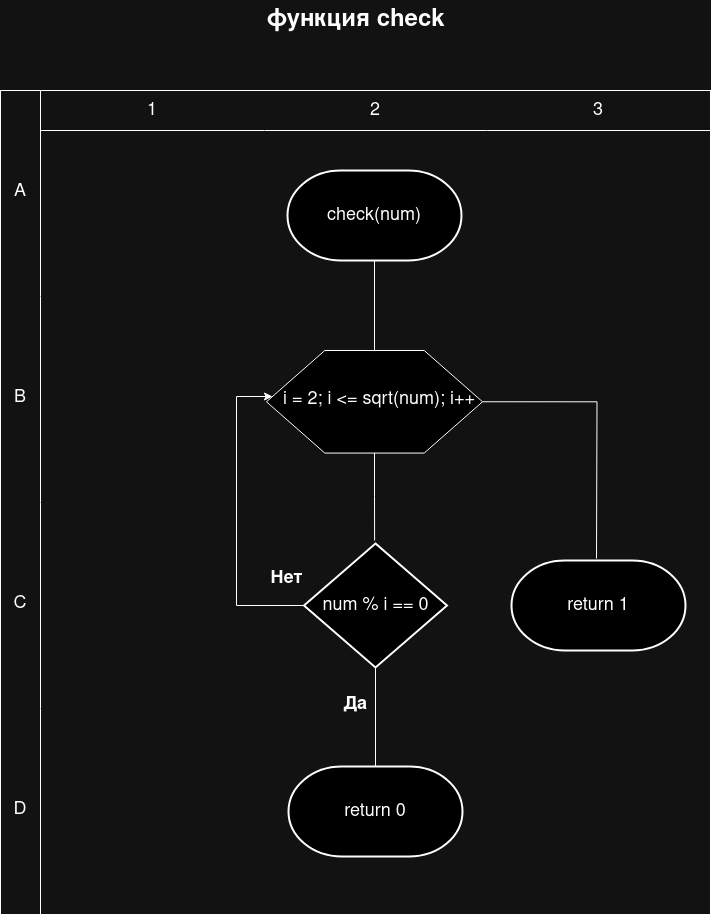

The diagram above was exported from draw.io. Its source (the exported page's mxGraphModel, read from the mxfile embedded in the PNG):
<mxGraphModel dx="1434" dy="1888" grid="1" gridSize="18" guides="1" tooltips="1" connect="1" arrows="1" fold="1" page="1" pageScale="1" pageWidth="850" pageHeight="1100" math="0" shadow="0">
  <root>
    <mxCell id="0" />
    <mxCell id="1" parent="0" />
    <mxCell id="FtU0faC6faEtK8aIBzO7-1" value="" style="shape=table;childLayout=tableLayout;startSize=0;fillColor=none;collapsible=0;recursiveResize=0;expand=0;fontSize=18;rowLines=0;columnLines=0;" parent="1" vertex="1">
      <mxGeometry x="70" y="-972" width="710" height="824" as="geometry" />
    </mxCell>
    <mxCell id="FtU0faC6faEtK8aIBzO7-2" value="A" style="shape=tableRow;horizontal=0;swimlaneHead=0;swimlaneBody=0;top=0;left=0;strokeColor=inherit;bottom=0;right=0;dropTarget=0;fontStyle=0;fillColor=none;points=[[0,0.5],[1,0.5]];portConstraint=eastwest;startSize=40;collapsible=0;recursiveResize=0;expand=0;fontSize=18;textDirection=vertical-lr;whiteSpace=wrap;" parent="FtU0faC6faEtK8aIBzO7-1" vertex="1">
      <mxGeometry width="710" height="206" as="geometry" />
    </mxCell>
    <mxCell id="FtU0faC6faEtK8aIBzO7-3" value="1" style="swimlane;swimlaneHead=0;swimlaneBody=0;fontStyle=0;strokeColor=inherit;connectable=0;fillColor=none;startSize=40;collapsible=0;recursiveResize=0;expand=0;fontSize=18;whiteSpace=wrap;textDirection=ltr;" parent="FtU0faC6faEtK8aIBzO7-2" vertex="1">
      <mxGeometry x="40" width="224" height="206" as="geometry">
        <mxRectangle width="224" height="206" as="alternateBounds" />
      </mxGeometry>
    </mxCell>
    <mxCell id="FtU0faC6faEtK8aIBzO7-4" value="2" style="swimlane;swimlaneHead=0;swimlaneBody=0;fontStyle=0;strokeColor=inherit;connectable=0;fillColor=none;startSize=40;collapsible=0;recursiveResize=0;expand=0;fontSize=18;whiteSpace=wrap;textDirection=ltr;" parent="FtU0faC6faEtK8aIBzO7-2" vertex="1">
      <mxGeometry x="264" width="222" height="206" as="geometry">
        <mxRectangle width="222" height="206" as="alternateBounds" />
      </mxGeometry>
    </mxCell>
    <mxCell id="FtU0faC6faEtK8aIBzO7-6" value="check(num)" style="strokeWidth=2;html=1;shape=mxgraph.flowchart.terminator;whiteSpace=wrap;fontSize=18;" parent="FtU0faC6faEtK8aIBzO7-4" vertex="1">
      <mxGeometry x="23" y="80" width="174" height="90" as="geometry" />
    </mxCell>
    <mxCell id="FtU0faC6faEtK8aIBzO7-7" value="3" style="swimlane;swimlaneHead=0;swimlaneBody=0;fontStyle=0;strokeColor=inherit;connectable=0;fillColor=none;startSize=40;collapsible=0;recursiveResize=0;expand=0;fontSize=18;whiteSpace=wrap;textDirection=ltr;" parent="FtU0faC6faEtK8aIBzO7-2" vertex="1">
      <mxGeometry x="486" width="224" height="206" as="geometry">
        <mxRectangle width="224" height="206" as="alternateBounds" />
      </mxGeometry>
    </mxCell>
    <mxCell id="FtU0faC6faEtK8aIBzO7-8" value="B" style="shape=tableRow;horizontal=0;swimlaneHead=0;swimlaneBody=0;top=0;left=0;strokeColor=inherit;bottom=0;right=0;dropTarget=0;fontStyle=0;fillColor=none;points=[[0,0.5],[1,0.5]];portConstraint=eastwest;startSize=40;collapsible=0;recursiveResize=0;expand=0;fontSize=18;textDirection=vertical-lr;whiteSpace=wrap;" parent="FtU0faC6faEtK8aIBzO7-1" vertex="1">
      <mxGeometry y="206" width="710" height="206" as="geometry" />
    </mxCell>
    <mxCell id="FtU0faC6faEtK8aIBzO7-9" value="" style="swimlane;swimlaneHead=0;swimlaneBody=0;fontStyle=0;connectable=0;strokeColor=inherit;fillColor=none;startSize=0;collapsible=0;recursiveResize=0;expand=0;fontSize=18;whiteSpace=wrap;textDirection=ltr;" parent="FtU0faC6faEtK8aIBzO7-8" vertex="1">
      <mxGeometry x="40" width="224" height="206" as="geometry">
        <mxRectangle width="224" height="206" as="alternateBounds" />
      </mxGeometry>
    </mxCell>
    <mxCell id="FtU0faC6faEtK8aIBzO7-10" value="" style="swimlane;swimlaneHead=0;swimlaneBody=0;fontStyle=0;connectable=0;strokeColor=inherit;fillColor=none;startSize=0;collapsible=0;recursiveResize=0;expand=0;fontSize=18;whiteSpace=wrap;textDirection=ltr;" parent="FtU0faC6faEtK8aIBzO7-8" vertex="1">
      <mxGeometry x="264" width="222" height="206" as="geometry">
        <mxRectangle width="222" height="206" as="alternateBounds" />
      </mxGeometry>
    </mxCell>
    <mxCell id="FtU0faC6faEtK8aIBzO7-54" style="edgeStyle=orthogonalEdgeStyle;rounded=0;orthogonalLoop=1;jettySize=auto;html=1;exitX=0.5;exitY=1;exitDx=0;exitDy=0;endArrow=none;endFill=0;" parent="FtU0faC6faEtK8aIBzO7-10" source="FtU0faC6faEtK8aIBzO7-51" edge="1">
      <mxGeometry relative="1" as="geometry">
        <mxPoint x="110.10344827586209" y="244" as="targetPoint" />
      </mxGeometry>
    </mxCell>
    <mxCell id="unmybYY7r4BZqDKWhmxq-6" style="edgeStyle=orthogonalEdgeStyle;rounded=0;orthogonalLoop=1;jettySize=auto;html=1;exitX=1;exitY=0.5;exitDx=0;exitDy=0;endArrow=none;endFill=0;" parent="FtU0faC6faEtK8aIBzO7-10" source="FtU0faC6faEtK8aIBzO7-51" edge="1">
      <mxGeometry relative="1" as="geometry">
        <mxPoint x="332" y="262" as="targetPoint" />
      </mxGeometry>
    </mxCell>
    <mxCell id="FtU0faC6faEtK8aIBzO7-51" value="&lt;div style=&quot;font-size: 18px;&quot;&gt;&lt;font style=&quot;font-size: 18px;&quot;&gt;&lt;br&gt;&lt;/font&gt;&lt;/div&gt;&lt;div style=&quot;font-size: 18px;&quot;&gt;&lt;font style=&quot;font-size: 18px;&quot;&gt;&lt;font style=&quot;font-size: 18px;&quot;&gt;&amp;nbsp; i = 2; i &amp;lt;= sqrt(num); i++&lt;/font&gt;&lt;font style=&quot;font-size: 18px;&quot;&gt;&lt;br&gt;&lt;/font&gt;&lt;/font&gt;&lt;/div&gt;" style="verticalLabelPosition=middle;verticalAlign=top;html=1;shape=hexagon;perimeter=hexagonPerimeter2;arcSize=6;size=0.27;aspect=fixed;whiteSpace=wrap;textDirection=ltr;spacingTop=10;" parent="FtU0faC6faEtK8aIBzO7-10" vertex="1">
      <mxGeometry x="2" y="54" width="216" height="102.55" as="geometry" />
    </mxCell>
    <mxCell id="FtU0faC6faEtK8aIBzO7-12" value="" style="swimlane;swimlaneHead=0;swimlaneBody=0;fontStyle=0;connectable=0;strokeColor=inherit;fillColor=none;startSize=0;collapsible=0;recursiveResize=0;expand=0;whiteSpace=wrap;textDirection=ltr;" parent="FtU0faC6faEtK8aIBzO7-8" vertex="1">
      <mxGeometry x="486" width="224" height="206" as="geometry">
        <mxRectangle width="224" height="206" as="alternateBounds" />
      </mxGeometry>
    </mxCell>
    <mxCell id="FtU0faC6faEtK8aIBzO7-13" value="C" style="shape=tableRow;horizontal=0;swimlaneHead=0;swimlaneBody=0;top=0;left=0;strokeColor=inherit;bottom=0;right=0;dropTarget=0;fontStyle=0;fillColor=none;points=[[0,0.5],[1,0.5]];portConstraint=eastwest;startSize=40;collapsible=0;recursiveResize=0;expand=0;fontSize=18;textDirection=vertical-lr;whiteSpace=wrap;" parent="FtU0faC6faEtK8aIBzO7-1" vertex="1">
      <mxGeometry y="412" width="710" height="206" as="geometry" />
    </mxCell>
    <mxCell id="FtU0faC6faEtK8aIBzO7-14" value="" style="swimlane;swimlaneHead=0;swimlaneBody=0;fontStyle=0;connectable=0;strokeColor=inherit;fillColor=none;startSize=0;collapsible=0;recursiveResize=0;expand=0;fontSize=18;whiteSpace=wrap;textDirection=ltr;" parent="FtU0faC6faEtK8aIBzO7-13" vertex="1">
      <mxGeometry x="40" width="224" height="206" as="geometry">
        <mxRectangle width="224" height="206" as="alternateBounds" />
      </mxGeometry>
    </mxCell>
    <mxCell id="FtU0faC6faEtK8aIBzO7-15" value="" style="swimlane;swimlaneHead=0;swimlaneBody=0;fontStyle=0;connectable=0;strokeColor=inherit;fillColor=none;startSize=0;collapsible=0;recursiveResize=0;expand=0;fontSize=18;whiteSpace=wrap;textDirection=ltr;" parent="FtU0faC6faEtK8aIBzO7-13" vertex="1">
      <mxGeometry x="264" width="222" height="206" as="geometry">
        <mxRectangle width="222" height="206" as="alternateBounds" />
      </mxGeometry>
    </mxCell>
    <mxCell id="FtU0faC6faEtK8aIBzO7-58" style="edgeStyle=orthogonalEdgeStyle;rounded=0;orthogonalLoop=1;jettySize=auto;html=1;exitX=0;exitY=0.5;exitDx=0;exitDy=0;exitPerimeter=0;" parent="FtU0faC6faEtK8aIBzO7-15" source="FtU0faC6faEtK8aIBzO7-17" edge="1">
      <mxGeometry relative="1" as="geometry">
        <mxPoint x="8" y="-106.00000000000011" as="targetPoint" />
        <Array as="points">
          <mxPoint x="-28" y="103" />
          <mxPoint x="-28" y="-106" />
        </Array>
      </mxGeometry>
    </mxCell>
    <mxCell id="FtU0faC6faEtK8aIBzO7-17" value="&lt;font style=&quot;font-size: 18px;&quot;&gt;num % i == 0&lt;/font&gt;" style="strokeWidth=2;html=1;shape=mxgraph.flowchart.decision;whiteSpace=wrap;" parent="FtU0faC6faEtK8aIBzO7-15" vertex="1">
      <mxGeometry x="39.5" y="41" width="143" height="124" as="geometry" />
    </mxCell>
    <mxCell id="FtU0faC6faEtK8aIBzO7-18" value="Нет" style="text;strokeColor=none;fillColor=none;html=1;fontSize=18;fontStyle=1;verticalAlign=middle;align=center;" parent="FtU0faC6faEtK8aIBzO7-15" vertex="1">
      <mxGeometry x="-28" y="56" width="100" height="40" as="geometry" />
    </mxCell>
    <mxCell id="FtU0faC6faEtK8aIBzO7-20" value="" style="swimlane;swimlaneHead=0;swimlaneBody=0;fontStyle=0;connectable=0;strokeColor=inherit;fillColor=none;startSize=0;collapsible=0;recursiveResize=0;expand=0;whiteSpace=wrap;textDirection=ltr;" parent="FtU0faC6faEtK8aIBzO7-13" vertex="1">
      <mxGeometry x="486" width="224" height="206" as="geometry">
        <mxRectangle width="224" height="206" as="alternateBounds" />
      </mxGeometry>
    </mxCell>
    <mxCell id="FtU0faC6faEtK8aIBzO7-60" value="return 1" style="strokeWidth=2;html=1;shape=mxgraph.flowchart.terminator;whiteSpace=wrap;fontSize=18;" parent="FtU0faC6faEtK8aIBzO7-20" vertex="1">
      <mxGeometry x="25" y="58" width="174" height="90" as="geometry" />
    </mxCell>
    <mxCell id="unmybYY7r4BZqDKWhmxq-1" value="D" style="shape=tableRow;horizontal=0;swimlaneHead=0;swimlaneBody=0;top=0;left=0;strokeColor=inherit;bottom=0;right=0;dropTarget=0;fontStyle=0;fillColor=none;points=[[0,0.5],[1,0.5]];portConstraint=eastwest;startSize=40;collapsible=0;recursiveResize=0;expand=0;fontSize=18;textDirection=vertical-lr;whiteSpace=wrap;" parent="FtU0faC6faEtK8aIBzO7-1" vertex="1">
      <mxGeometry y="618" width="710" height="206" as="geometry" />
    </mxCell>
    <mxCell id="unmybYY7r4BZqDKWhmxq-2" style="swimlane;swimlaneHead=0;swimlaneBody=0;fontStyle=0;connectable=0;strokeColor=inherit;fillColor=none;startSize=0;collapsible=0;recursiveResize=0;expand=0;fontSize=18;whiteSpace=wrap;textDirection=ltr;" parent="unmybYY7r4BZqDKWhmxq-1" vertex="1">
      <mxGeometry x="40" width="224" height="206" as="geometry">
        <mxRectangle width="224" height="206" as="alternateBounds" />
      </mxGeometry>
    </mxCell>
    <mxCell id="unmybYY7r4BZqDKWhmxq-3" style="swimlane;swimlaneHead=0;swimlaneBody=0;fontStyle=0;connectable=0;strokeColor=inherit;fillColor=none;startSize=0;collapsible=0;recursiveResize=0;expand=0;fontSize=18;whiteSpace=wrap;textDirection=ltr;" parent="unmybYY7r4BZqDKWhmxq-1" vertex="1">
      <mxGeometry x="264" width="222" height="206" as="geometry">
        <mxRectangle width="222" height="206" as="alternateBounds" />
      </mxGeometry>
    </mxCell>
    <mxCell id="FtU0faC6faEtK8aIBzO7-21" value="return 0" style="strokeWidth=2;html=1;shape=mxgraph.flowchart.terminator;whiteSpace=wrap;fontSize=18;" parent="unmybYY7r4BZqDKWhmxq-3" vertex="1">
      <mxGeometry x="24" y="58" width="174" height="90" as="geometry" />
    </mxCell>
    <mxCell id="FtU0faC6faEtK8aIBzO7-19" value="Да" style="text;strokeColor=none;fillColor=none;html=1;fontSize=18;fontStyle=1;verticalAlign=middle;align=center;" parent="unmybYY7r4BZqDKWhmxq-3" vertex="1">
      <mxGeometry x="41" y="-24" width="100" height="40" as="geometry" />
    </mxCell>
    <mxCell id="unmybYY7r4BZqDKWhmxq-4" style="swimlane;swimlaneHead=0;swimlaneBody=0;fontStyle=0;connectable=0;strokeColor=inherit;fillColor=none;startSize=0;collapsible=0;recursiveResize=0;expand=0;whiteSpace=wrap;textDirection=ltr;" parent="unmybYY7r4BZqDKWhmxq-1" vertex="1">
      <mxGeometry x="486" width="224" height="206" as="geometry">
        <mxRectangle width="224" height="206" as="alternateBounds" />
      </mxGeometry>
    </mxCell>
    <mxCell id="FtU0faC6faEtK8aIBzO7-53" style="edgeStyle=orthogonalEdgeStyle;rounded=0;orthogonalLoop=1;jettySize=auto;html=1;exitX=0.5;exitY=1;exitDx=0;exitDy=0;exitPerimeter=0;entryX=0.5;entryY=0;entryDx=0;entryDy=0;endArrow=none;endFill=0;" parent="FtU0faC6faEtK8aIBzO7-1" source="FtU0faC6faEtK8aIBzO7-6" target="FtU0faC6faEtK8aIBzO7-51" edge="1">
      <mxGeometry relative="1" as="geometry" />
    </mxCell>
    <mxCell id="unmybYY7r4BZqDKWhmxq-5" style="edgeStyle=orthogonalEdgeStyle;rounded=0;orthogonalLoop=1;jettySize=auto;html=1;exitX=0.5;exitY=1;exitDx=0;exitDy=0;exitPerimeter=0;entryX=0.5;entryY=0;entryDx=0;entryDy=0;entryPerimeter=0;endArrow=none;endFill=0;" parent="FtU0faC6faEtK8aIBzO7-1" source="FtU0faC6faEtK8aIBzO7-17" target="FtU0faC6faEtK8aIBzO7-21" edge="1">
      <mxGeometry relative="1" as="geometry" />
    </mxCell>
    <mxCell id="zifJ-hKnBPOz_B38aqsX-1" value="функция check" style="text;html=1;fontSize=24;fontStyle=1;verticalAlign=middle;align=center;" parent="1" vertex="1">
      <mxGeometry x="375" y="-1062" width="100" height="40" as="geometry" />
    </mxCell>
  </root>
</mxGraphModel>